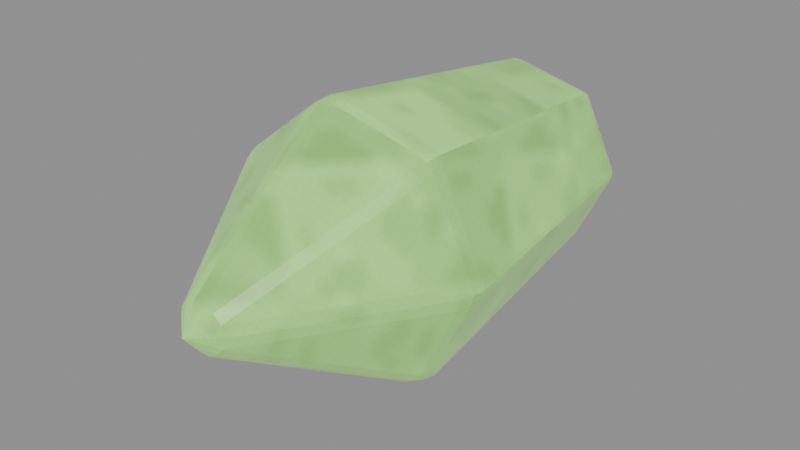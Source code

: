 # Source: sentinel-ammo-venom.blend  (saved by Blender 5.0.118; exported with 4.5.12 LTS)
import bpy
from mathutils import Matrix  # noqa: F401  (used for matrix-valued properties, if any)

bpy.ops.wm.read_factory_settings(use_empty=True)
scene = bpy.context.scene
scene.name = 'Scene'

# ---- images (referenced by path relative to the original .blend; pixels are not part of the script)
import os
ASSET_DIR = os.environ.get("B2B_ASSET_DIR", "")  # directory of the original .blend (textures are referenced by path, not embedded)
HERE = os.path.dirname(os.path.abspath(__file__))  # packed textures are extracted next to this script under _unpacked/

def load_image(name, relpath, width, height, colorspace="sRGB"):
    """Load a texture the original file referenced (path relative to the .blend, or extracted next to this script)."""
    p = next((c for c in (os.path.join(HERE, relpath), os.path.join(ASSET_DIR, relpath)) if relpath and os.path.exists(c)), "")
    if p:
        img = bpy.data.images.load(p, check_existing=True)
        img.name = name
    else:  # same state as the original file: an image datablock whose file is absent (Cycles renders it pink)
        img = bpy.data.images.new(name, width, height)
        img.source = "FILE"
        img.filepath = "//" + (relpath or name)
    img.colorspace_settings.name = colorspace
    return img
img_magenheim_surface_crystal = load_image('magenheim.surface.crystal', '_unpacked/949a8c48035cd58b.375450a9.png', 256, 256, 'sRGB')

# ---- materials (node trees are filled in below, after node groups)
mat_magenheim_sentinel_ammo_crystal_venom = bpy.data.materials.new('magenheim.sentinel.ammo-crystal-venom')
mat_magenheim_sentinel_ammo_crystal_venom.use_backface_culling = True

# ---- material node trees
mat_magenheim_sentinel_ammo_crystal_venom.use_nodes = True; mat_magenheim_sentinel_ammo_crystal_venom.node_tree.nodes.clear()
_N = mat_magenheim_sentinel_ammo_crystal_venom.node_tree.nodes; _L = mat_magenheim_sentinel_ammo_crystal_venom.node_tree.links
n0 = _N.new('ShaderNodeBsdfPrincipled'); n0.name = 'Principled BSDF'; n0.location = (-200, 100)
n0.inputs[1].default_value = 0.02
n0.inputs[2].default_value = 0.22
n0.inputs[27].default_value = (0.228, 0.48, 0.12, 1.0)
n0.inputs[28].default_value = 0.65
n1 = _N.new('ShaderNodeOutputMaterial'); n1.name = 'Material Output'; n1.location = (200, 100)
n2 = _N.new('ShaderNodeTexImage'); n2.name = 'Image Texture'; n2.location = (0, 0)
n2.image = img_magenheim_surface_crystal
n3 = _N.new('ShaderNodeMixRGB'); n3.name = 'Mix (Legacy)'; n3.location = (0, 0)
n3.blend_type = 'MULTIPLY'
n3.inputs[0].default_value = 1.0
n3.inputs[2].default_value = (0.38, 0.8, 0.2, 1.0)
_L.new(n0.outputs[0], n1.inputs[0])
_L.new(n2.outputs[0], n3.inputs[1])
_L.new(n3.outputs[0], n0.inputs[0])
n1.is_active_output = True

# ---- meshes
me_loaded_rough_crystal = bpy.data.meshes.new('loaded-rough-crystal')
me_loaded_rough_crystal.from_pydata([(0.08716, 0.2268, 2.98e-08), (0.05192, 0.2268, -0.07318), (-0.02726, 0.2268, -0.09125), (-0.09077, 0.2268, -0.04061), (-0.09077, 0.2268, 0.04061), (-0.02726, 0.2268, 0.09125), (0.05192, 0.2268, 0.07318), (0.1236, -0.0462, 2.98e-08), (0.07462, -0.0462, -0.1016), (-0.03536, -0.0462, -0.1267), (-0.1236, -0.0462, -0.0564), (-0.1236, -0.0462, 0.0564), (-0.03536, -0.0462, 0.1267), (0.07462, -0.0462, 0.1016), (-0.006437, -0.2478, -2.98e-08), (-0.006437, 0.2478, 2.98e-08)], [], [(15, 0, 1), (0, 7, 1), (1, 7, 8), (14, 8, 7), (15, 1, 2), (1, 8, 2), (2, 8, 9), (14, 9, 8), (15, 2, 3), (2, 9, 3), (3, 9, 10), (14, 10, 9), (15, 3, 4), (3, 10, 4), (4, 10, 11), (14, 11, 10), (15, 4, 5), (4, 11, 5), (5, 11, 12), (14, 12, 11), (15, 5, 6), (5, 12, 6), (6, 12, 13), (14, 13, 12), (15, 6, 0), (6, 13, 0), (0, 13, 7), (14, 7, 13)])
_uv = me_loaded_rough_crystal.uv_layers.new(name='UVMap')
_uv.uv.foreach_set('vector', [0.1261, 0.7429, 0.1533, 0.6237, 0.2362, 0.6899, 0.6273, 0.003905, 0.6737, 0.3591, 0.5612, 0.01379, 0.5612, 0.01379, 0.6737, 0.3591, 0.5818, 0.3728, 0.9153, 0.003905, 0.9961, 0.2897, 0.8908, 0.3162, 0.1261, 0.7429, 0.2362, 0.6899, 0.2362, 0.7959, 0.5612, 0.01379, 0.5818, 0.3728, 0.4551, 0.01379, 0.4551, 0.01379, 0.5818, 0.3728, 0.4345, 0.3728, 0.5082, 0.6159, 0.4345, 0.3728, 0.5818, 0.3728, 0.1261, 0.7429, 0.2362, 0.7959, 0.1533, 0.862, 0.4551, 0.01379, 0.4345, 0.3728, 0.389, 0.003905, 0.389, 0.003905, 0.4345, 0.3728, 0.3427, 0.3591, 0.5082, 0.6159, 0.3427, 0.3591, 0.4345, 0.3728, 0.1261, 0.7429, 0.1533, 0.862, 0.04992, 0.8384, 0.05024, 0.6159, 0.003905, 0.2607, 0.1164, 0.606, 0.1164, 0.606, 0.003905, 0.2607, 0.09574, 0.247, 0.1694, 0.003905, 0.09574, 0.247, 0.003905, 0.2607, 0.1261, 0.7429, 0.04992, 0.8384, 0.003905, 0.7429, 0.1164, 0.606, 0.09574, 0.247, 0.2224, 0.606, 0.2224, 0.606, 0.09574, 0.247, 0.243, 0.247, 0.1694, 0.003905, 0.243, 0.247, 0.09574, 0.247, 0.1261, 0.7429, 0.003905, 0.7429, 0.04992, 0.6473, 0.2224, 0.606, 0.243, 0.247, 0.2885, 0.6159, 0.2885, 0.6159, 0.243, 0.247, 0.3349, 0.2607, 0.9153, 0.003905, 0.7508, 0.2705, 0.6815, 0.187, 0.1261, 0.7429, 0.04992, 0.6473, 0.1533, 0.6237, 0.6815, 0.5494, 0.7508, 0.2705, 0.7823, 0.5823, 0.7823, 0.5823, 0.7508, 0.2705, 0.8908, 0.3162, 0.9153, 0.003905, 0.8908, 0.3162, 0.7508, 0.2705])
me_loaded_rough_crystal.materials.append(mat_magenheim_sentinel_ammo_crystal_venom)
me_loaded_rough_crystal.update()

# ---- objects
ob_loaded_rough_crystal = bpy.data.objects.new('loaded-rough-crystal', me_loaded_rough_crystal)

# ---- transforms, parenting, visibility, modifiers, constraints
ob_loaded_rough_crystal.location = (0.006437, 0.4822, 0.9)
_m = ob_loaded_rough_crystal.modifiers.new('Crafted edge chamfer', 'BEVEL')
_m.width = 0.01112
_m.width_pct = 0.01112
_m.segments = 2
_m.angle_limit = 0.4538

# ---- collection membership
scene.collection.objects.link(ob_loaded_rough_crystal)

# ---- scene / render settings (as saved in the file)
scene.frame_start = 1; scene.frame_end = 250; scene.frame_set(1)
scene.render.engine = 'BLENDER_EEVEE_NEXT'
scene.render.bake_bias = 0.0
scene.render.bake_samples = 0
scene.cycles.sampling_pattern = 'TABULATED_SOBOL'
scene.eevee.use_volume_custom_range = False
bpy.context.view_layer.update()

# ---- added for rendering (the .blend has no active camera and no usable light): camera, sun + grey world if the file has none
cam_auto = bpy.data.cameras.new('AutoCamera')
cam_auto.lens = 50.0
cam_auto.sensor_width = 36.0
cam_auto.clip_end = 1000.0
ob_auto_camera = bpy.data.objects.new('AutoCamera', cam_auto)
scene.collection.objects.link(ob_auto_camera)
ob_auto_camera.location = (0.549298, -0.159332, 1.33497)
ob_auto_camera.rotation_euler = (1.09748, -7.21219e-08, 0.694738)
scene.camera = ob_auto_camera
light_auto_sun = bpy.data.lights.new('AutoSun', 'SUN')
light_auto_sun.energy = 3.0
light_auto_sun.angle = 0.0523599
ob_auto_sun = bpy.data.objects.new('AutoSun', light_auto_sun)
scene.collection.objects.link(ob_auto_sun)
ob_auto_sun.rotation_euler = (0.872665, 0.174533, 0.523599)
if scene.world is None:
    world_auto = bpy.data.worlds.new('AutoWorld')
    world_auto.color = (0.3, 0.3, 0.3)
    scene.world = world_auto
bpy.context.view_layer.update()
